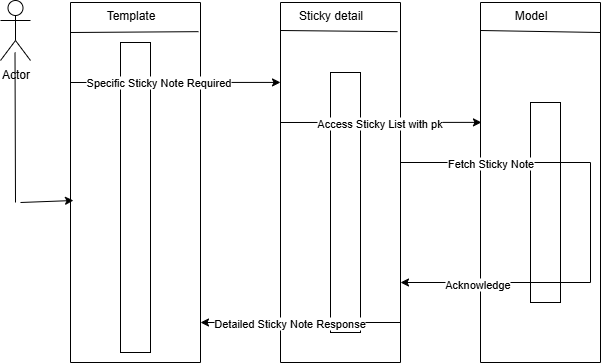

The diagram above was exported from draw.io. Its source (the exported page's mxGraphModel, read from the mxfile embedded in the PNG):
<mxGraphModel dx="864" dy="474" grid="1" gridSize="10" guides="1" tooltips="1" connect="1" arrows="1" fold="1" page="1" pageScale="1" pageWidth="850" pageHeight="1100" math="0" shadow="0">
  <root>
    <mxCell id="0" />
    <mxCell id="1" parent="0" />
    <mxCell id="VnJB2bjf35jkHzYYW1Ll-1" value="" style="swimlane;startSize=0;" vertex="1" parent="1">
      <mxGeometry x="110" y="40" width="130" height="360" as="geometry" />
    </mxCell>
    <mxCell id="VnJB2bjf35jkHzYYW1Ll-2" value="" style="rounded=0;whiteSpace=wrap;html=1;direction=south;" vertex="1" parent="VnJB2bjf35jkHzYYW1Ll-1">
      <mxGeometry x="50" y="40" width="30" height="310" as="geometry" />
    </mxCell>
    <mxCell id="VnJB2bjf35jkHzYYW1Ll-3" value="" style="endArrow=none;html=1;rounded=0;entryX=0.985;entryY=0.081;entryDx=0;entryDy=0;entryPerimeter=0;" edge="1" parent="VnJB2bjf35jkHzYYW1Ll-1" target="VnJB2bjf35jkHzYYW1Ll-1">
      <mxGeometry width="50" height="50" relative="1" as="geometry">
        <mxPoint y="30" as="sourcePoint" />
        <mxPoint x="50" y="-20" as="targetPoint" />
      </mxGeometry>
    </mxCell>
    <mxCell id="VnJB2bjf35jkHzYYW1Ll-16" value="" style="endArrow=classic;html=1;rounded=0;entryX=0;entryY=0.222;entryDx=0;entryDy=0;entryPerimeter=0;" edge="1" parent="VnJB2bjf35jkHzYYW1Ll-1" target="VnJB2bjf35jkHzYYW1Ll-5">
      <mxGeometry width="50" height="50" relative="1" as="geometry">
        <mxPoint y="80" as="sourcePoint" />
        <mxPoint x="50" y="30" as="targetPoint" />
      </mxGeometry>
    </mxCell>
    <mxCell id="VnJB2bjf35jkHzYYW1Ll-22" value="Specific Sticky Note Required" style="edgeLabel;html=1;align=center;verticalAlign=middle;resizable=0;points=[];" vertex="1" connectable="0" parent="VnJB2bjf35jkHzYYW1Ll-16">
      <mxGeometry x="-0.1619" relative="1" as="geometry">
        <mxPoint as="offset" />
      </mxGeometry>
    </mxCell>
    <mxCell id="VnJB2bjf35jkHzYYW1Ll-4" value="Template" style="text;html=1;align=center;verticalAlign=middle;resizable=0;points=[];autosize=1;strokeColor=none;fillColor=none;" vertex="1" parent="1">
      <mxGeometry x="135" y="38" width="70" height="30" as="geometry" />
    </mxCell>
    <mxCell id="VnJB2bjf35jkHzYYW1Ll-5" value="" style="swimlane;startSize=0;" vertex="1" parent="1">
      <mxGeometry x="320" y="40" width="120" height="360" as="geometry" />
    </mxCell>
    <mxCell id="VnJB2bjf35jkHzYYW1Ll-6" value="" style="endArrow=none;html=1;rounded=0;entryX=0.975;entryY=0.081;entryDx=0;entryDy=0;entryPerimeter=0;" edge="1" parent="VnJB2bjf35jkHzYYW1Ll-5" target="VnJB2bjf35jkHzYYW1Ll-5">
      <mxGeometry width="50" height="50" relative="1" as="geometry">
        <mxPoint y="28" as="sourcePoint" />
        <mxPoint x="50" y="-22" as="targetPoint" />
      </mxGeometry>
    </mxCell>
    <mxCell id="VnJB2bjf35jkHzYYW1Ll-7" value="" style="rounded=0;whiteSpace=wrap;html=1;direction=south;" vertex="1" parent="VnJB2bjf35jkHzYYW1Ll-5">
      <mxGeometry x="50" y="70" width="30" height="260" as="geometry" />
    </mxCell>
    <mxCell id="VnJB2bjf35jkHzYYW1Ll-17" value="" style="endArrow=classic;html=1;rounded=0;entryX=0.008;entryY=0.333;entryDx=0;entryDy=0;entryPerimeter=0;" edge="1" parent="VnJB2bjf35jkHzYYW1Ll-5" target="VnJB2bjf35jkHzYYW1Ll-8">
      <mxGeometry width="50" height="50" relative="1" as="geometry">
        <mxPoint y="120" as="sourcePoint" />
        <mxPoint x="50" y="90" as="targetPoint" />
      </mxGeometry>
    </mxCell>
    <mxCell id="VnJB2bjf35jkHzYYW1Ll-23" value="Access Sticky List with pk" style="edgeLabel;html=1;align=center;verticalAlign=middle;resizable=0;points=[];" vertex="1" connectable="0" parent="VnJB2bjf35jkHzYYW1Ll-17">
      <mxGeometry x="-0.0247" y="-1" relative="1" as="geometry">
        <mxPoint as="offset" />
      </mxGeometry>
    </mxCell>
    <mxCell id="VnJB2bjf35jkHzYYW1Ll-8" value="" style="swimlane;startSize=0;" vertex="1" parent="1">
      <mxGeometry x="520" y="40" width="120" height="360" as="geometry" />
    </mxCell>
    <mxCell id="VnJB2bjf35jkHzYYW1Ll-9" value="" style="endArrow=none;html=1;rounded=0;" edge="1" parent="VnJB2bjf35jkHzYYW1Ll-8">
      <mxGeometry width="50" height="50" relative="1" as="geometry">
        <mxPoint y="28" as="sourcePoint" />
        <mxPoint x="120" y="30" as="targetPoint" />
      </mxGeometry>
    </mxCell>
    <mxCell id="VnJB2bjf35jkHzYYW1Ll-10" value="" style="rounded=0;whiteSpace=wrap;html=1;direction=south;" vertex="1" parent="VnJB2bjf35jkHzYYW1Ll-8">
      <mxGeometry x="50" y="100" width="30" height="200" as="geometry" />
    </mxCell>
    <mxCell id="VnJB2bjf35jkHzYYW1Ll-18" value="" style="endArrow=none;html=1;rounded=0;" edge="1" parent="VnJB2bjf35jkHzYYW1Ll-8">
      <mxGeometry width="50" height="50" relative="1" as="geometry">
        <mxPoint x="-80" y="160" as="sourcePoint" />
        <mxPoint x="110" y="160" as="targetPoint" />
      </mxGeometry>
    </mxCell>
    <mxCell id="VnJB2bjf35jkHzYYW1Ll-24" value="Fetch Sticky Note" style="edgeLabel;html=1;align=center;verticalAlign=middle;resizable=0;points=[];" vertex="1" connectable="0" parent="VnJB2bjf35jkHzYYW1Ll-18">
      <mxGeometry x="-0.0632" relative="1" as="geometry">
        <mxPoint as="offset" />
      </mxGeometry>
    </mxCell>
    <mxCell id="VnJB2bjf35jkHzYYW1Ll-19" value="" style="endArrow=classic;html=1;rounded=0;" edge="1" parent="VnJB2bjf35jkHzYYW1Ll-8">
      <mxGeometry width="50" height="50" relative="1" as="geometry">
        <mxPoint x="110" y="280" as="sourcePoint" />
        <mxPoint x="-80" y="280" as="targetPoint" />
      </mxGeometry>
    </mxCell>
    <mxCell id="VnJB2bjf35jkHzYYW1Ll-25" value="Acknowledge" style="edgeLabel;html=1;align=center;verticalAlign=middle;resizable=0;points=[];" vertex="1" connectable="0" parent="VnJB2bjf35jkHzYYW1Ll-19">
      <mxGeometry x="0.2" y="1" relative="1" as="geometry">
        <mxPoint as="offset" />
      </mxGeometry>
    </mxCell>
    <mxCell id="VnJB2bjf35jkHzYYW1Ll-21" value="" style="endArrow=none;html=1;rounded=0;" edge="1" parent="VnJB2bjf35jkHzYYW1Ll-8">
      <mxGeometry width="50" height="50" relative="1" as="geometry">
        <mxPoint x="110" y="280" as="sourcePoint" />
        <mxPoint x="110" y="160" as="targetPoint" />
      </mxGeometry>
    </mxCell>
    <mxCell id="VnJB2bjf35jkHzYYW1Ll-11" value="Sticky detail" style="text;html=1;align=center;verticalAlign=middle;resizable=0;points=[];autosize=1;strokeColor=none;fillColor=none;" vertex="1" parent="1">
      <mxGeometry x="325" y="38" width="90" height="30" as="geometry" />
    </mxCell>
    <mxCell id="VnJB2bjf35jkHzYYW1Ll-12" value="Model" style="text;html=1;align=center;verticalAlign=middle;resizable=0;points=[];autosize=1;strokeColor=none;fillColor=none;" vertex="1" parent="1">
      <mxGeometry x="540" y="38" width="60" height="30" as="geometry" />
    </mxCell>
    <mxCell id="VnJB2bjf35jkHzYYW1Ll-13" value="Actor" style="shape=umlActor;verticalLabelPosition=bottom;verticalAlign=top;html=1;outlineConnect=0;" vertex="1" parent="1">
      <mxGeometry x="40" y="38" width="30" height="60" as="geometry" />
    </mxCell>
    <mxCell id="VnJB2bjf35jkHzYYW1Ll-14" value="" style="endArrow=none;html=1;rounded=0;" edge="1" parent="1">
      <mxGeometry width="50" height="50" relative="1" as="geometry">
        <mxPoint x="55" y="240" as="sourcePoint" />
        <mxPoint x="54.5" y="90" as="targetPoint" />
      </mxGeometry>
    </mxCell>
    <mxCell id="VnJB2bjf35jkHzYYW1Ll-15" value="" style="endArrow=classic;html=1;rounded=0;entryX=0.023;entryY=0.55;entryDx=0;entryDy=0;entryPerimeter=0;" edge="1" parent="1" target="VnJB2bjf35jkHzYYW1Ll-1">
      <mxGeometry width="50" height="50" relative="1" as="geometry">
        <mxPoint x="60" y="240" as="sourcePoint" />
        <mxPoint x="110" y="190" as="targetPoint" />
      </mxGeometry>
    </mxCell>
    <mxCell id="VnJB2bjf35jkHzYYW1Ll-20" value="" style="endArrow=classic;html=1;rounded=0;" edge="1" parent="1">
      <mxGeometry width="50" height="50" relative="1" as="geometry">
        <mxPoint x="440" y="360" as="sourcePoint" />
        <mxPoint x="240" y="360" as="targetPoint" />
      </mxGeometry>
    </mxCell>
    <mxCell id="VnJB2bjf35jkHzYYW1Ll-26" value="Detailed Sticky Note Response" style="edgeLabel;html=1;align=center;verticalAlign=middle;resizable=0;points=[];" vertex="1" connectable="0" parent="VnJB2bjf35jkHzYYW1Ll-20">
      <mxGeometry x="0.12" relative="1" as="geometry">
        <mxPoint as="offset" />
      </mxGeometry>
    </mxCell>
  </root>
</mxGraphModel>